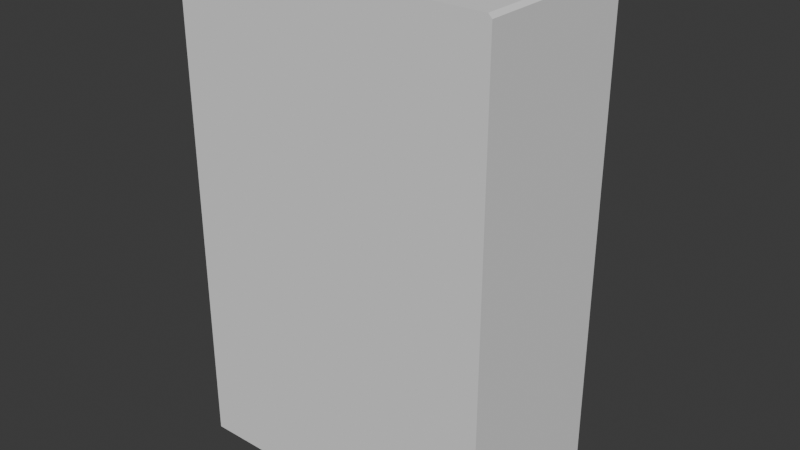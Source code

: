 # Source: closet.blend  (saved by Blender 5.0.118; exported with 4.5.12 LTS)
import bpy
from mathutils import Matrix  # noqa: F401  (used for matrix-valued properties, if any)

bpy.ops.wm.read_factory_settings(use_empty=True)
scene = bpy.context.scene
scene.name = 'Scene'

# ---- world
world_world = bpy.data.worlds.new('World'); scene.world = world_world
world_world.use_nodes = True; world_world.node_tree.nodes.clear()
_N = world_world.node_tree.nodes; _L = world_world.node_tree.links
n0 = _N.new('ShaderNodeOutputWorld'); n0.name = 'World Output'; n0.location = (200, 100)
n1 = _N.new('ShaderNodeBackground'); n1.name = 'Background'; n1.location = (-200, 100)
n1.inputs[0].default_value = (0.05088, 0.05088, 0.05088, 1.0)
_L.new(n1.outputs[0], n0.inputs[0])
n0.is_active_output = True
world_world.color = (0.05088, 0.05088, 0.05088)
world_world.sun_shadow_jitter_overblur = 0.0

# ---- meshes
me_cube_001 = bpy.data.meshes.new('Cube.001')
me_cube_001.from_pydata([(-3.27, -1.737, -9.22), (-3.27, 1.737, -9.22), (3.27, -1.737, -9.22), (3.27, 1.737, -9.22), (0.0, 1.737, -9.22), (0.0, 1.737, 0.9062), (0.0, -1.737, -9.22), (0.0, -1.737, 0.9062), (-3.27, -1.737, -4.157), (-3.27, 1.737, -4.157), (3.27, 1.737, -4.157), (3.27, -1.737, -4.157), (0.0, -1.737, -4.157), (0.0, 1.737, -4.157), (0.5433, 1.586, -3.614), (0.5433, 1.586, 0.363), (2.727, 1.586, 0.363), (2.727, 1.586, -3.614), (-2.727, 1.586, -3.614), (-2.727, 1.586, 0.363), (-0.5433, 1.586, 0.363), (-0.5433, 1.586, -3.614), (-2.727, 1.586, -8.677), (-2.727, 1.586, -4.7), (-0.5433, 1.586, -4.7), (-0.5433, 1.586, -8.677), (0.5433, 1.586, -8.677), (0.5433, 1.586, -4.7), (2.727, 1.586, -4.7), (2.727, 1.586, -8.677), (0.3871, 1.737, 0.5192), (0.3871, 1.737, -3.77), (2.883, 1.737, -3.77), (2.883, 1.737, 0.5192), (-2.883, 1.737, 0.5192), (-2.883, 1.737, -3.77), (-0.3871, 1.737, -3.77), (-0.3871, 1.737, 0.5192), (-2.883, 1.737, -4.544), (-2.883, 1.737, -8.833), (-0.3871, 1.737, -8.833), (-0.3871, 1.737, -4.544), (0.3871, 1.737, -4.544), (0.3871, 1.737, -8.833), (2.883, 1.737, -8.833), (2.883, 1.737, -4.544), (-3.196, -1.737, 0.9062), (-3.27, -1.737, 0.8321), (-3.27, 1.737, 0.8321), (-3.196, 1.737, 0.9062), (-3.218, 1.737, 0.8538), (3.27, -1.737, 0.8321), (3.196, -1.737, 0.9062), (3.196, 1.737, 0.9062), (3.27, 1.737, 0.8321), (3.218, 1.737, 0.8538), (-3.27, 1.398, -9.22), (3.27, 1.398, -9.22), (0.0, 1.398, 0.9062), (0.0, 1.398, -9.22), (3.27, 1.398, -4.157), (-3.27, 1.398, -4.157), (-3.196, 1.398, 0.9062), (-3.27, 1.398, 0.8321), (3.196, 1.398, 0.9062), (3.27, 1.398, 0.8321)], [], [(14, 15, 16, 17), (59, 57, 2, 6), (56, 59, 6, 0), (18, 19, 20, 21), (22, 23, 24, 25), (2, 11, 12, 6), (6, 12, 8, 0), (57, 60, 11, 2), (26, 27, 28, 29), (56, 61, 9, 1), (13, 5, 30, 31), (10, 13, 31, 32), (5, 13, 36, 37), (13, 9, 35, 36), (1, 9, 38, 39), (9, 13, 41, 38), (13, 4, 40, 41), (4, 1, 39, 40), (4, 13, 42, 43), (13, 10, 45, 42), (10, 3, 44, 45), (3, 4, 43, 44), (15, 14, 31, 30), (14, 17, 32, 31), (16, 15, 30, 33), (17, 16, 33, 32), (19, 18, 35, 34), (18, 21, 36, 35), (20, 19, 34, 37), (21, 20, 37, 36), (23, 22, 39, 38), (22, 25, 40, 39), (24, 23, 38, 41), (25, 24, 41, 40), (27, 26, 43, 42), (26, 29, 44, 43), (28, 27, 42, 45), (29, 28, 45, 44), (48, 49, 50), (53, 54, 55), (62, 49, 48, 63), (64, 52, 51, 65), (12, 7, 46, 47, 8), (61, 63, 48, 9), (58, 62, 46, 7), (50, 49, 5, 37, 34), (9, 48, 50, 34, 35), (64, 58, 7, 52), (11, 51, 52, 7, 12), (60, 65, 51, 11), (5, 53, 55, 33, 30), (55, 54, 10, 32, 33), (10, 54, 65, 60), (53, 5, 58, 64), (5, 49, 62, 58), (8, 47, 63, 61), (53, 64, 65, 54), (46, 62, 63, 47), (0, 8, 61, 56), (3, 10, 60, 57), (1, 4, 59, 56), (4, 3, 57, 59)])
_uv = me_cube_001.uv_layers.new(name='UVMap')
_uv.uv.foreach_set('vector', [0.1785, 0.4058, 0.1766, 0.6359, 0.04945, 0.6376, 0.05036, 0.4063, 0.685, 0.6074, 0.8155, 0.6074, 0.8155, 0.7325, 0.685, 0.7325, 0.5546, 0.6074, 0.685, 0.6074, 0.685, 0.7325, 0.5546, 0.7325, 0.3997, 0.4047, 0.3996, 0.636, 0.2716, 0.6366, 0.2714, 0.4051, 0.3999, 0.09974, 0.3988, 0.3316, 0.2706, 0.334, 0.2717, 0.1021, 0.8255, 0.06671, 0.8255, 0.3229, 0.66, 0.3229, 0.66, 0.06671, 0.66, 0.06671, 0.66, 0.3229, 0.4946, 0.3229, 0.4946, 0.06671, 0.9899, 0.07227, 0.9899, 0.3151, 0.8396, 0.3151, 0.8395, 0.07228, 0.1789, 0.09986, 0.1778, 0.3325, 0.04915, 0.3349, 0.05018, 0.1023, 0.466, 0.2085, 0.466, 0.4444, 0.4502, 0.4444, 0.4502, 0.2085, 0.2142, 0.3694, 0.2125, 0.6727, 0.1901, 0.6495, 0.1911, 0.3924, 0.01378, 0.3704, 0.2142, 0.3694, 0.1911, 0.3924, 0.03718, 0.3938, 0.2358, 0.6739, 0.2353, 0.3693, 0.2581, 0.3925, 0.2591, 0.65, 0.2353, 0.3693, 0.4351, 0.3684, 0.4121, 0.3913, 0.2581, 0.3925, 0.4352, 0.06438, 0.4351, 0.3684, 0.4124, 0.3452, 0.4121, 0.08735, 0.4351, 0.3684, 0.2353, 0.3693, 0.2584, 0.3464, 0.4124, 0.3452, 0.2353, 0.3693, 0.2354, 0.06538, 0.2581, 0.08853, 0.2584, 0.3464, 0.2354, 0.06538, 0.4352, 0.06438, 0.4121, 0.08735, 0.2581, 0.08853, 0.2142, 0.06438, 0.2142, 0.3694, 0.1914, 0.3461, 0.1911, 0.08743, 0.2142, 0.3694, 0.01378, 0.3704, 0.03691, 0.3473, 0.1914, 0.3461, 0.01378, 0.3704, 0.01378, 0.06541, 0.03656, 0.08864, 0.03691, 0.3473, 0.01378, 0.06541, 0.2142, 0.06438, 0.1911, 0.08743, 0.03656, 0.08864, 0.1766, 0.6359, 0.1785, 0.4058, 0.1911, 0.3924, 0.1901, 0.6495, 0.1785, 0.4058, 0.05036, 0.4063, 0.03718, 0.3938, 0.1911, 0.3924, 0.04945, 0.6376, 0.1766, 0.6359, 0.1901, 0.6495, 0.03733, 0.6498, 0.05036, 0.4063, 0.04945, 0.6376, 0.03733, 0.6498, 0.03718, 0.3938, 0.3996, 0.636, 0.3997, 0.4047, 0.4121, 0.3913, 0.4128, 0.6485, 0.3997, 0.4047, 0.2714, 0.4051, 0.2581, 0.3925, 0.4121, 0.3913, 0.2716, 0.6366, 0.3996, 0.636, 0.4128, 0.6485, 0.2591, 0.65, 0.2714, 0.4051, 0.2716, 0.6366, 0.2591, 0.65, 0.2581, 0.3925, 0.3988, 0.3316, 0.3999, 0.09974, 0.4121, 0.08735, 0.4124, 0.3452, 0.3999, 0.09974, 0.2717, 0.1021, 0.2581, 0.08853, 0.4121, 0.08735, 0.2706, 0.334, 0.3988, 0.3316, 0.4124, 0.3452, 0.2584, 0.3464, 0.2717, 0.1021, 0.2706, 0.334, 0.2584, 0.3464, 0.2581, 0.08853, 0.1778, 0.3325, 0.1789, 0.09986, 0.1911, 0.08743, 0.1914, 0.3461, 0.1789, 0.09986, 0.05018, 0.1023, 0.03656, 0.08864, 0.1911, 0.08743, 0.04915, 0.3349, 0.1778, 0.3325, 0.1914, 0.3461, 0.03691, 0.3473, 0.05018, 0.1023, 0.04915, 0.3349, 0.03691, 0.3473, 0.03656, 0.08864, 0.4352, 0.6666, 0.4311, 0.6707, 0.4323, 0.6678, 0.01931, 0.6721, 0.01522, 0.668, 0.01811, 0.6692, 0.466, 0.6818, 0.4502, 0.6818, 0.4502, 0.6769, 0.466, 0.6769, 0.9899, 0.5593, 0.8396, 0.5593, 0.8396, 0.5543, 0.9899, 0.5543, 0.66, 0.3229, 0.66, 0.5791, 0.4983, 0.5791, 0.4946, 0.5753, 0.4946, 0.3229, 0.466, 0.4444, 0.466, 0.6769, 0.4502, 0.6769, 0.4502, 0.4444, 0.8396, 0.7126, 0.8396, 0.5593, 0.9899, 0.5593, 0.9899, 0.7126, 0.4323, 0.6678, 0.4311, 0.6707, 0.2358, 0.6739, 0.2591, 0.65, 0.4128, 0.6485, 0.4351, 0.3684, 0.4352, 0.6666, 0.4323, 0.6678, 0.4128, 0.6485, 0.4121, 0.3913, 0.9899, 0.5593, 0.9899, 0.7126, 0.8396, 0.7126, 0.8396, 0.5593, 0.8255, 0.3229, 0.8255, 0.5753, 0.8218, 0.5791, 0.66, 0.5791, 0.66, 0.3229, 0.9899, 0.3151, 0.9899, 0.5543, 0.8396, 0.5543, 0.8396, 0.3151, 0.2125, 0.6727, 0.01931, 0.6721, 0.01811, 0.6692, 0.03733, 0.6498, 0.1901, 0.6495, 0.01811, 0.6692, 0.01522, 0.668, 0.01378, 0.3704, 0.03718, 0.3938, 0.03733, 0.6498, 0.466, 0.4444, 0.466, 0.6769, 0.4502, 0.6769, 0.4502, 0.4444, 0.466, 0.6818, 0.466, 0.8307, 0.4502, 0.8307, 0.4502, 0.6818, 0.4502, 0.8307, 0.4502, 0.6818, 0.466, 0.6818, 0.466, 0.8307, 0.9899, 0.3151, 0.9899, 0.5543, 0.8396, 0.5543, 0.8396, 0.3151, 0.466, 0.6818, 0.4502, 0.6818, 0.4502, 0.6769, 0.466, 0.6769, 0.9899, 0.5593, 0.8396, 0.5593, 0.8396, 0.5543, 0.9899, 0.5543, 0.9899, 0.07227, 0.9899, 0.3151, 0.8396, 0.3151, 0.8395, 0.07228, 0.466, 0.2085, 0.466, 0.4444, 0.4502, 0.4444, 0.4502, 0.2085, 0.4502, 0.2085, 0.4502, 0.05606, 0.466, 0.05606, 0.466, 0.2085, 0.466, 0.05606, 0.466, 0.2085, 0.4502, 0.2085, 0.4502, 0.05606])
me_cube_001.update()
me_cube_002 = bpy.data.meshes.new('Cube.002')
me_cube_002.from_pydata([(-0.2609, -0.2609, -1.0), (-1.0, -0.2609, -0.2609), (-0.2609, -0.7835, -0.7835), (-0.6876, -0.6876, -0.6876), (-0.7835, -0.7835, -0.2609), (-0.7835, -0.2609, -0.7835), (-0.2609, -0.2609, 1.0), (-1.0, -0.2609, 0.2609), (-0.2609, -0.7835, 0.7835), (-0.6876, -0.6876, 0.6876), (-0.7835, -0.2609, 0.7835), (-0.7835, -0.7835, 0.2609), (-0.2609, 0.2609, -1.0), (-1.0, 0.2609, -0.2609), (-0.2609, 1.0, -0.2609), (-0.7835, 0.2609, -0.7835), (-0.6876, 0.6876, -0.6876), (-0.7835, 0.7835, -0.2609), (-0.2609, 0.7835, -0.7835), (-0.2609, 0.2609, 1.0), (-0.2609, 1.0, 0.2609), (-1.0, 0.2609, 0.2609), (-0.2609, 0.7835, 0.7835), (-0.6876, 0.6876, 0.6876), (-0.7835, 0.7835, 0.2609), (-0.7835, 0.2609, 0.7835), (0.2609, -0.2609, -1.0), (1.0, -0.2609, -0.2609), (0.7835, -0.2609, -0.7835), (0.6876, -0.6876, -0.6876), (0.7835, -0.7835, -0.2609), (0.2609, -0.7835, -0.7835), (0.2609, -0.2609, 1.0), (1.0, -0.2609, 0.2609), (0.2609, -0.7835, 0.7835), (0.6876, -0.6876, 0.6876), (0.7835, -0.7835, 0.2609), (0.7835, -0.2609, 0.7835), (0.2609, 0.2609, -1.0), (0.2609, 1.0, -0.2609), (1.0, 0.2609, -0.2609), (0.2609, 0.7835, -0.7835), (0.6876, 0.6876, -0.6876), (0.7835, 0.7835, -0.2609), (0.7835, 0.2609, -0.7835), (0.2609, 0.2609, 1.0), (1.0, 0.2609, 0.2609), (0.2609, 1.0, 0.2609), (0.7835, 0.2609, 0.7835), (0.6876, 0.6876, 0.6876), (0.7835, 0.7835, 0.2609), (0.2609, 0.7835, 0.7835), (-0.1081, -1.0, -0.2609), (-0.2609, -1.0, -0.1081), (-0.4021, -0.9415, -0.2609), (-0.2609, -0.9415, -0.4021), (-0.2609, -1.0, 0.1081), (-0.1081, -1.0, 0.2609), (-0.2609, -0.9415, 0.4021), (-0.4021, -0.9415, 0.2609), (0.2609, -1.0, -0.1081), (0.1081, -1.0, -0.2609), (0.2609, -0.9415, -0.4021), (0.4021, -0.9415, -0.2609), (0.1081, -1.0, 0.2609), (0.2609, -1.0, 0.1081), (0.4021, -0.9415, 0.2609), (0.2609, -0.9415, 0.4021), (-0.2609, -1.674, -0.1081), (-0.1081, -1.674, -0.2609), (-0.1081, -1.674, 0.2609), (-0.2609, -1.674, 0.1081), (0.2609, -1.674, 0.1081), (0.1081, -1.674, 0.2609), (0.1081, -1.674, -0.2609), (0.2609, -1.674, -0.1081), (4.009, -0.2609, -1.0), (4.748, -0.2609, -0.2609), (4.009, -0.7835, -0.7835), (4.436, -0.6876, -0.6876), (4.532, -0.7835, -0.2609), (4.532, -0.2609, -0.7835), (4.009, -0.2609, 1.0), (4.748, -0.2609, 0.2609), (4.009, -0.7835, 0.7835), (4.436, -0.6876, 0.6876), (4.532, -0.2609, 0.7835), (4.532, -0.7835, 0.2609), (4.009, 0.2609, -1.0), (4.748, 0.2609, -0.2609), (4.009, 1.0, -0.2609), (4.532, 0.2609, -0.7835), (4.436, 0.6876, -0.6876), (4.532, 0.7835, -0.2609), (4.009, 0.7835, -0.7835), (4.009, 0.2609, 1.0), (4.009, 1.0, 0.2609), (4.748, 0.2609, 0.2609), (4.009, 0.7835, 0.7835), (4.436, 0.6876, 0.6876), (4.532, 0.7835, 0.2609), (4.532, 0.2609, 0.7835), (3.487, -0.2609, -1.0), (2.748, -0.2609, -0.2609), (2.965, -0.2609, -0.7835), (3.061, -0.6876, -0.6876), (2.965, -0.7835, -0.2609), (3.487, -0.7835, -0.7835), (3.487, -0.2609, 1.0), (2.748, -0.2609, 0.2609), (3.487, -0.7835, 0.7835), (3.061, -0.6876, 0.6876), (2.965, -0.7835, 0.2609), (2.965, -0.2609, 0.7835), (3.487, 0.2609, -1.0), (3.487, 1.0, -0.2609), (2.748, 0.2609, -0.2609), (3.487, 0.7835, -0.7835), (3.061, 0.6876, -0.6876), (2.965, 0.7835, -0.2609), (2.965, 0.2609, -0.7835), (3.487, 0.2609, 1.0), (2.748, 0.2609, 0.2609), (3.487, 1.0, 0.2609), (2.965, 0.2609, 0.7835), (3.061, 0.6876, 0.6876), (2.965, 0.7835, 0.2609), (3.487, 0.7835, 0.7835), (3.857, -1.0, -0.2609), (4.009, -1.0, -0.1081), (4.151, -0.9415, -0.2609), (4.009, -0.9415, -0.4021), (4.009, -1.0, 0.1081), (3.857, -1.0, 0.2609), (4.009, -0.9415, 0.4021), (4.151, -0.9415, 0.2609), (3.487, -1.0, -0.1081), (3.64, -1.0, -0.2609), (3.487, -0.9415, -0.4021), (3.346, -0.9415, -0.2609), (3.64, -1.0, 0.2609), (3.487, -1.0, 0.1081), (3.346, -0.9415, 0.2609), (3.487, -0.9415, 0.4021), (4.009, -1.674, -0.1081), (3.857, -1.674, -0.2609), (3.857, -1.674, 0.2609), (4.009, -1.674, 0.1081), (3.487, -1.674, 0.1081), (3.64, -1.674, 0.2609), (3.64, -1.674, -0.2609), (3.487, -1.674, -0.1081)], [], [(0, 2, 3, 5), (1, 5, 3, 4), (6, 10, 9, 8), (7, 11, 9, 10), (12, 15, 16, 18), (13, 17, 16, 15), (14, 18, 16, 17), (19, 22, 23, 25), (20, 24, 23, 22), (21, 25, 23, 24), (26, 28, 29, 31), (27, 30, 29, 28), (32, 34, 35, 37), (33, 37, 35, 36), (38, 41, 42, 44), (39, 43, 42, 41), (40, 44, 42, 43), (45, 48, 49, 51), (46, 50, 49, 48), (47, 51, 49, 50), (12, 0, 5, 15), (15, 5, 1, 13), (4, 11, 7, 1), (6, 19, 25, 10), (10, 25, 21, 7), (20, 14, 17, 24), (24, 17, 13, 21), (38, 12, 18, 41), (41, 18, 14, 39), (19, 45, 51, 22), (22, 51, 47, 20), (46, 40, 43, 50), (50, 43, 39, 47), (26, 38, 44, 28), (28, 44, 40, 27), (45, 32, 37, 48), (48, 37, 33, 46), (36, 30, 27, 33), (0, 26, 31, 2), (32, 6, 8, 34), (12, 38, 26, 0), (1, 7, 21, 13), (45, 19, 6, 32), (14, 20, 47, 39), (40, 46, 33, 27), (52, 53, 54, 55), (56, 57, 58, 59), (60, 61, 62, 63), (64, 65, 66, 67), (64, 73, 72, 65), (74, 61, 60, 75), (52, 69, 68, 53), (70, 57, 56, 71), (2, 31, 62, 61, 52, 55), (55, 54, 4, 3, 2), (54, 53, 56, 59, 11, 4), (52, 61, 74, 69), (56, 53, 68, 71), (59, 58, 8, 9, 11), (34, 8, 58, 57, 64, 67), (64, 57, 70, 73), (66, 65, 60, 63, 30, 36), (63, 62, 31, 29, 30), (60, 65, 72, 75), (67, 66, 36, 35, 34), (74, 75, 72, 73, 70, 71, 68, 69), (76, 81, 79, 78), (77, 80, 79, 81), (82, 84, 85, 86), (83, 86, 85, 87), (88, 94, 92, 91), (89, 91, 92, 93), (90, 93, 92, 94), (95, 101, 99, 98), (96, 98, 99, 100), (97, 100, 99, 101), (102, 107, 105, 104), (103, 104, 105, 106), (108, 113, 111, 110), (109, 112, 111, 113), (114, 120, 118, 117), (115, 117, 118, 119), (116, 119, 118, 120), (121, 127, 125, 124), (122, 124, 125, 126), (123, 126, 125, 127), (88, 91, 81, 76), (91, 89, 77, 81), (80, 77, 83, 87), (82, 86, 101, 95), (86, 83, 97, 101), (96, 100, 93, 90), (100, 97, 89, 93), (114, 117, 94, 88), (117, 115, 90, 94), (95, 98, 127, 121), (98, 96, 123, 127), (122, 126, 119, 116), (126, 123, 115, 119), (102, 104, 120, 114), (104, 103, 116, 120), (121, 124, 113, 108), (124, 122, 109, 113), (112, 109, 103, 106), (76, 78, 107, 102), (108, 110, 84, 82), (88, 76, 102, 114), (77, 89, 97, 83), (121, 108, 82, 95), (90, 115, 123, 96), (116, 103, 109, 122), (128, 131, 130, 129), (132, 135, 134, 133), (136, 139, 138, 137), (140, 143, 142, 141), (140, 141, 148, 149), (150, 151, 136, 137), (128, 129, 144, 145), (146, 147, 132, 133), (78, 131, 128, 137, 138, 107), (131, 78, 79, 80, 130), (130, 80, 87, 135, 132, 129), (128, 145, 150, 137), (132, 147, 144, 129), (135, 87, 85, 84, 134), (110, 143, 140, 133, 134, 84), (140, 149, 146, 133), (142, 112, 106, 139, 136, 141), (139, 106, 105, 107, 138), (136, 151, 148, 141), (143, 110, 111, 112, 142), (150, 145, 144, 147, 146, 149, 148, 151)])
me_cube_002.polygons.foreach_set('use_smooth', [True] * 132)
_k = set([(52, 53), (52, 61), (53, 56), (56, 57), (57, 64), (60, 61), (60, 65), (64, 65), (128, 129), (128, 137), (129, 132), (132, 133), (133, 140), (136, 137), (136, 141), (140, 141)])
me_cube_002.attributes.new('sharp_edge', 'BOOLEAN', 'EDGE').data.foreach_set('value', [ (min(e.vertices), max(e.vertices)) in _k for e in me_cube_002.edges])
_uv = me_cube_002.uv_layers.new(name='UVMap')
_uv.uv.foreach_set('vector', [0.8623, 0.7718, 0.8917, 0.794, 0.8718, 0.8064, 0.8543, 0.801, 0.8517, 0.8209, 0.8543, 0.801, 0.8718, 0.8064, 0.8702, 0.8239, 0.8498, 0.86, 0.8494, 0.8488, 0.859, 0.8493, 0.8617, 0.8589, 0.8505, 0.836, 0.865, 0.8401, 0.859, 0.8493, 0.8494, 0.8488, 0.8274, 0.7692, 0.8334, 0.801, 0.8152, 0.8056, 0.7954, 0.7913, 0.8351, 0.8212, 0.8157, 0.824, 0.8152, 0.8056, 0.8334, 0.801, 0.7856, 0.8275, 0.7954, 0.7913, 0.8152, 0.8056, 0.8157, 0.824, 0.8395, 0.8607, 0.827, 0.8614, 0.8287, 0.8509, 0.8388, 0.8495, 0.7972, 0.861, 0.8216, 0.8409, 0.8287, 0.8509, 0.827, 0.8614, 0.8371, 0.8362, 0.8388, 0.8495, 0.8287, 0.8509, 0.8216, 0.8409, 0.8535, 0.9311, 0.8518, 0.9131, 0.8631, 0.9116, 0.8727, 0.922, 0.8517, 0.9003, 0.8649, 0.9002, 0.8631, 0.9116, 0.8518, 0.9131, 0.8504, 0.8701, 0.8617, 0.8712, 0.8584, 0.8796, 0.8504, 0.8799, 0.8511, 0.8899, 0.8504, 0.8799, 0.8584, 0.8796, 0.8624, 0.8877, 0.8341, 0.9291, 0.8178, 0.9167, 0.8288, 0.9092, 0.8391, 0.9124, 0.8123, 0.8975, 0.829, 0.8987, 0.8288, 0.9092, 0.8178, 0.9167, 0.8408, 0.9, 0.8391, 0.9124, 0.8288, 0.9092, 0.829, 0.8987, 0.841, 0.8706, 0.8418, 0.8803, 0.8343, 0.8804, 0.8306, 0.8731, 0.8414, 0.8899, 0.831, 0.888, 0.8343, 0.8804, 0.8418, 0.8803, 0.8182, 0.8814, 0.8306, 0.8731, 0.8343, 0.8804, 0.831, 0.888, 0.8274, 0.7692, 0.8623, 0.7718, 0.8543, 0.801, 0.8334, 0.801, 0.8334, 0.801, 0.8543, 0.801, 0.8517, 0.8209, 0.8351, 0.8212, 0.8702, 0.8239, 0.865, 0.8401, 0.8505, 0.836, 0.8517, 0.8209, 0.8498, 0.86, 0.8395, 0.8607, 0.8388, 0.8495, 0.8494, 0.8488, 0.8494, 0.8488, 0.8388, 0.8495, 0.8371, 0.8362, 0.8505, 0.836, 0.7972, 0.861, 0.7856, 0.8275, 0.8157, 0.824, 0.8216, 0.8409, 0.8216, 0.8409, 0.8157, 0.824, 0.8351, 0.8212, 0.8371, 0.8362, 0.8341, 0.9291, 0.8244, 0.9553, 0.7945, 0.933, 0.8178, 0.9167, 0.8178, 0.9167, 0.7945, 0.933, 0.7833, 0.8958, 0.8123, 0.8975, 0.8395, 0.8607, 0.841, 0.8706, 0.8306, 0.8731, 0.827, 0.8614, 0.827, 0.8614, 0.8306, 0.8731, 0.8182, 0.8814, 0.7972, 0.861, 0.8414, 0.8899, 0.8408, 0.9, 0.829, 0.8987, 0.831, 0.888, 0.831, 0.888, 0.829, 0.8987, 0.8123, 0.8975, 0.8182, 0.8814, 0.8535, 0.9311, 0.8341, 0.9291, 0.8391, 0.9124, 0.8518, 0.9131, 0.8518, 0.9131, 0.8391, 0.9124, 0.8408, 0.9, 0.8517, 0.9003, 0.841, 0.8706, 0.8504, 0.8701, 0.8504, 0.8799, 0.8418, 0.8803, 0.8418, 0.8803, 0.8504, 0.8799, 0.8511, 0.8899, 0.8414, 0.8899, 0.8624, 0.8877, 0.8649, 0.9002, 0.8517, 0.9003, 0.8511, 0.8899, 0.8584, 0.9581, 0.8535, 0.9311, 0.8727, 0.922, 0.8904, 0.9419, 0.8504, 0.8701, 0.8498, 0.86, 0.8617, 0.8589, 0.8617, 0.8712, 0.8244, 0.9553, 0.8341, 0.9291, 0.8535, 0.9311, 0.8584, 0.9581, 0.8517, 0.8209, 0.8505, 0.836, 0.8371, 0.8362, 0.8351, 0.8212, 0.841, 0.8706, 0.8395, 0.8607, 0.8498, 0.86, 0.8504, 0.8701, 0.7833, 0.8958, 0.7972, 0.861, 0.8182, 0.8814, 0.8123, 0.8975, 0.8408, 0.9, 0.8414, 0.8899, 0.8511, 0.8899, 0.8517, 0.9003, 0.9059, 0.833, 0.893, 0.8388, 0.8895, 0.8275, 0.8989, 0.8207, 0.8866, 0.8496, 0.8823, 0.8615, 0.8746, 0.8555, 0.8766, 0.849, 0.8855, 0.8943, 0.8925, 0.9044, 0.8825, 0.908, 0.879, 0.9011, 0.8823, 0.8724, 0.8819, 0.8845, 0.8737, 0.8818, 0.8733, 0.8757, 0.7246, 0.8726, 0.6856, 0.8726, 0.6856, 0.8601, 0.7246, 0.8601, 0.6856, 0.835, 0.7246, 0.835, 0.7246, 0.8475, 0.6856, 0.8475, 0.7246, 0.8225, 0.6856, 0.8225, 0.6856, 0.81, 0.7246, 0.81, 0.6856, 0.8851, 0.7246, 0.8851, 0.7246, 0.8976, 0.6856, 0.8976, 0.8904, 0.9419, 0.8727, 0.922, 0.8825, 0.908, 0.8925, 0.9044, 0.9029, 0.9099, 0.9059, 0.9219, 0.8989, 0.8207, 0.8895, 0.8275, 0.8702, 0.8239, 0.8718, 0.8064, 0.8917, 0.794, 0.8895, 0.8275, 0.893, 0.8388, 0.8866, 0.8496, 0.8766, 0.849, 0.865, 0.8401, 0.8702, 0.8239, 0.7246, 0.8225, 0.7246, 0.835, 0.6856, 0.835, 0.6856, 0.8225, 0.7246, 0.8976, 0.7246, 0.9101, 0.6856, 0.9101, 0.6856, 0.8976, 0.8766, 0.849, 0.8746, 0.8555, 0.8617, 0.8589, 0.859, 0.8493, 0.865, 0.8401, 0.8617, 0.8712, 0.8617, 0.8589, 0.8746, 0.8555, 0.8823, 0.8615, 0.8823, 0.8724, 0.8733, 0.8757, 0.7246, 0.8726, 0.7246, 0.8851, 0.6856, 0.8851, 0.6856, 0.8726, 0.8737, 0.8818, 0.8819, 0.8845, 0.8855, 0.8943, 0.879, 0.9011, 0.8649, 0.9002, 0.8624, 0.8877, 0.879, 0.9011, 0.8825, 0.908, 0.8727, 0.922, 0.8631, 0.9116, 0.8649, 0.9002, 0.7246, 0.8475, 0.7246, 0.8601, 0.6856, 0.8601, 0.6856, 0.8475, 0.8733, 0.8757, 0.8737, 0.8818, 0.8624, 0.8877, 0.8584, 0.8796, 0.8617, 0.8712, 0.1349, 0.7499, 0.142, 0.7571, 0.142, 0.7673, 0.1349, 0.7744, 0.1247, 0.7744, 0.1175, 0.7673, 0.1175, 0.7571, 0.1247, 0.7499, 0.8517, 0.8209, 0.8543, 0.801, 0.8718, 0.8064, 0.8702, 0.8239, 0.8623, 0.7718, 0.8917, 0.794, 0.8718, 0.8064, 0.8543, 0.801, 0.8517, 0.9003, 0.8649, 0.9002, 0.8631, 0.9116, 0.8518, 0.9131, 0.8535, 0.9311, 0.8518, 0.9131, 0.8631, 0.9116, 0.8727, 0.922, 0.8351, 0.8212, 0.8157, 0.824, 0.8152, 0.8056, 0.8334, 0.801, 0.8274, 0.7692, 0.8334, 0.801, 0.8152, 0.8056, 0.7954, 0.7913, 0.7856, 0.8275, 0.7954, 0.7913, 0.8152, 0.8056, 0.8157, 0.824, 0.8408, 0.9, 0.8391, 0.9124, 0.8288, 0.9092, 0.829, 0.8987, 0.8123, 0.8975, 0.829, 0.8987, 0.8288, 0.9092, 0.8178, 0.9167, 0.8341, 0.9291, 0.8178, 0.9167, 0.8288, 0.9092, 0.8391, 0.9124, 0.8505, 0.836, 0.865, 0.8401, 0.859, 0.8493, 0.8494, 0.8488, 0.8498, 0.86, 0.8494, 0.8488, 0.859, 0.8493, 0.8617, 0.8589, 0.8511, 0.8899, 0.8504, 0.8799, 0.8584, 0.8796, 0.8624, 0.8877, 0.8504, 0.8701, 0.8617, 0.8712, 0.8584, 0.8796, 0.8504, 0.8799, 0.8371, 0.8362, 0.8388, 0.8495, 0.8287, 0.8509, 0.8216, 0.8409, 0.7972, 0.861, 0.8216, 0.8409, 0.8287, 0.8509, 0.827, 0.8614, 0.8395, 0.8607, 0.827, 0.8614, 0.8287, 0.8509, 0.8388, 0.8495, 0.8414, 0.8899, 0.831, 0.888, 0.8343, 0.8804, 0.8418, 0.8803, 0.841, 0.8706, 0.8418, 0.8803, 0.8343, 0.8804, 0.8306, 0.8731, 0.8182, 0.8814, 0.8306, 0.8731, 0.8343, 0.8804, 0.831, 0.888, 0.8351, 0.8212, 0.8334, 0.801, 0.8543, 0.801, 0.8517, 0.8209, 0.8334, 0.801, 0.8274, 0.7692, 0.8623, 0.7718, 0.8543, 0.801, 0.8904, 0.9419, 0.8584, 0.9581, 0.8535, 0.9311, 0.8727, 0.922, 0.8517, 0.9003, 0.8518, 0.9131, 0.8391, 0.9124, 0.8408, 0.9, 0.8518, 0.9131, 0.8535, 0.9311, 0.8341, 0.9291, 0.8391, 0.9124, 0.8123, 0.8975, 0.8178, 0.9167, 0.7945, 0.933, 0.7833, 0.8958, 0.8178, 0.9167, 0.8341, 0.9291, 0.8244, 0.9553, 0.7945, 0.933, 0.8371, 0.8362, 0.8216, 0.8409, 0.8157, 0.824, 0.8351, 0.8212, 0.8216, 0.8409, 0.7972, 0.861, 0.7856, 0.8275, 0.8157, 0.824, 0.8408, 0.9, 0.829, 0.8987, 0.831, 0.888, 0.8414, 0.8899, 0.829, 0.8987, 0.8123, 0.8975, 0.8182, 0.8814, 0.831, 0.888, 0.841, 0.8706, 0.8306, 0.8731, 0.827, 0.8614, 0.8395, 0.8607, 0.8306, 0.8731, 0.8182, 0.8814, 0.7972, 0.861, 0.827, 0.8614, 0.8505, 0.836, 0.8494, 0.8488, 0.8388, 0.8495, 0.8371, 0.8362, 0.8494, 0.8488, 0.8498, 0.86, 0.8395, 0.8607, 0.8388, 0.8495, 0.8414, 0.8899, 0.8418, 0.8803, 0.8504, 0.8799, 0.8511, 0.8899, 0.8418, 0.8803, 0.841, 0.8706, 0.8504, 0.8701, 0.8504, 0.8799, 0.8617, 0.8712, 0.8504, 0.8701, 0.8498, 0.86, 0.8617, 0.8589, 0.8517, 0.8209, 0.8702, 0.8239, 0.865, 0.8401, 0.8505, 0.836, 0.8511, 0.8899, 0.8624, 0.8877, 0.8649, 0.9002, 0.8517, 0.9003, 0.8351, 0.8212, 0.8517, 0.8209, 0.8505, 0.836, 0.8371, 0.8362, 0.8584, 0.9581, 0.8244, 0.9553, 0.8341, 0.9291, 0.8535, 0.9311, 0.8414, 0.8899, 0.8511, 0.8899, 0.8517, 0.9003, 0.8408, 0.9, 0.7833, 0.8958, 0.7972, 0.861, 0.8182, 0.8814, 0.8123, 0.8975, 0.8395, 0.8607, 0.8498, 0.86, 0.8504, 0.8701, 0.841, 0.8706, 0.893, 0.8388, 0.8895, 0.8275, 0.8989, 0.8207, 0.9059, 0.833, 0.8925, 0.9044, 0.8825, 0.908, 0.879, 0.9011, 0.8855, 0.8943, 0.8823, 0.8615, 0.8746, 0.8555, 0.8766, 0.849, 0.8866, 0.8496, 0.8819, 0.8845, 0.8737, 0.8818, 0.8733, 0.8757, 0.8823, 0.8724, 0.7246, 0.8851, 0.7246, 0.8976, 0.6856, 0.8976, 0.6856, 0.8851, 0.6856, 0.8225, 0.6856, 0.81, 0.7246, 0.81, 0.7246, 0.8225, 0.7246, 0.835, 0.7246, 0.8475, 0.6856, 0.8475, 0.6856, 0.835, 0.6856, 0.8726, 0.6856, 0.8601, 0.7246, 0.8601, 0.7246, 0.8726, 0.8702, 0.8239, 0.8895, 0.8275, 0.893, 0.8388, 0.8866, 0.8496, 0.8766, 0.849, 0.865, 0.8401, 0.8895, 0.8275, 0.8702, 0.8239, 0.8718, 0.8064, 0.8917, 0.794, 0.8989, 0.8207, 0.9059, 0.9219, 0.8904, 0.9419, 0.8727, 0.922, 0.8825, 0.908, 0.8925, 0.9044, 0.9029, 0.9099, 0.7246, 0.835, 0.6856, 0.835, 0.6856, 0.8225, 0.7246, 0.8225, 0.7246, 0.8601, 0.6856, 0.8601, 0.6856, 0.8475, 0.7246, 0.8475, 0.8825, 0.908, 0.8727, 0.922, 0.8631, 0.9116, 0.8649, 0.9002, 0.879, 0.9011, 0.8624, 0.8877, 0.8737, 0.8818, 0.8819, 0.8845, 0.8855, 0.8943, 0.879, 0.9011, 0.8649, 0.9002, 0.7246, 0.8851, 0.6856, 0.8851, 0.6856, 0.8726, 0.7246, 0.8726, 0.8733, 0.8757, 0.8617, 0.8712, 0.8617, 0.8589, 0.8746, 0.8555, 0.8823, 0.8615, 0.8823, 0.8724, 0.8746, 0.8555, 0.8617, 0.8589, 0.859, 0.8493, 0.865, 0.8401, 0.8766, 0.849, 0.7246, 0.9101, 0.6856, 0.9101, 0.6856, 0.8976, 0.7246, 0.8976, 0.8737, 0.8818, 0.8624, 0.8877, 0.8584, 0.8796, 0.8617, 0.8712, 0.8733, 0.8757, 0.1174, 0.7571, 0.1174, 0.7673, 0.1102, 0.7744, 0.1001, 0.7744, 0.0929, 0.7673, 0.0929, 0.7571, 0.1001, 0.7499, 0.1102, 0.7499])
me_cube_002.update()

# ---- objects
ob_cube = bpy.data.objects.new('Cube', me_cube_001)
ob_cube_001 = bpy.data.objects.new('Cube.001', me_cube_002)

# ---- transforms, parenting, visibility, modifiers, constraints
ob_cube.location = (0.0, 0.0, 0.0)
ob_cube_001.location = (-0.335, 2.008, -4.113)
ob_cube_001.scale = (0.1788, 0.1788, 0.1788)

# ---- collection membership
scene.collection.objects.link(ob_cube)
scene.collection.objects.link(ob_cube_001)

# ---- scene / render settings (as saved in the file)
scene.frame_start = 1; scene.frame_end = 250; scene.frame_set(2)
scene.render.engine = 'BLENDER_EEVEE_NEXT'
scene.render.bake_bias = 0.0
scene.render.bake_samples = 0
scene.cycles.sampling_pattern = 'TABULATED_SOBOL'
scene.eevee.use_volume_custom_range = False
bpy.context.view_layer.update()

# ---- added for rendering (the .blend has no active camera and no usable light): camera, sun
cam_auto = bpy.data.cameras.new('AutoCamera')
cam_auto.lens = 50.0
cam_auto.sensor_width = 36.0
cam_auto.clip_end = 1000.0
ob_auto_camera = bpy.data.objects.new('AutoCamera', cam_auto)
scene.collection.objects.link(ob_auto_camera)
ob_auto_camera.location = (11.7294, -13.8506, 5.22663)
ob_auto_camera.rotation_euler = (1.09748, -7.21219e-08, 0.694738)
scene.camera = ob_auto_camera
light_auto_sun = bpy.data.lights.new('AutoSun', 'SUN')
light_auto_sun.energy = 3.0
light_auto_sun.angle = 0.0523599
ob_auto_sun = bpy.data.objects.new('AutoSun', light_auto_sun)
scene.collection.objects.link(ob_auto_sun)
ob_auto_sun.rotation_euler = (0.872665, 0.174533, 0.523599)
bpy.context.view_layer.update()
